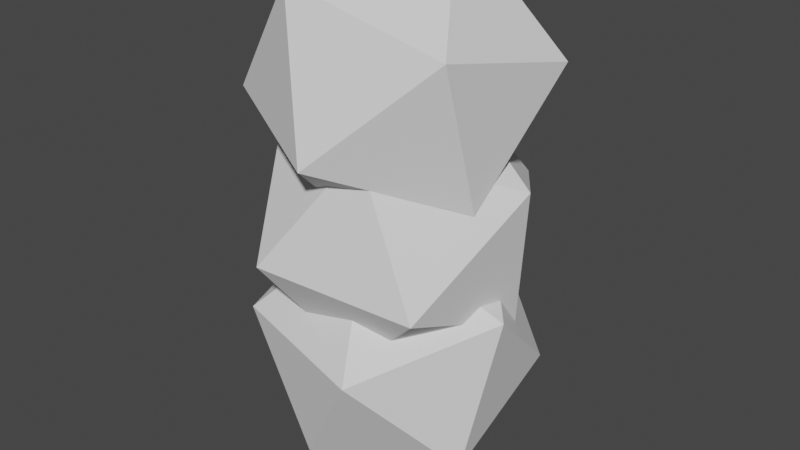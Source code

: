 # Source: Cannon.blend  (saved by Blender 3.3.6; exported with 4.5.12 LTS)
import bpy
from mathutils import Matrix  # noqa: F401  (used for matrix-valued properties, if any)

bpy.ops.wm.read_factory_settings(use_empty=True)
scene = bpy.context.scene
scene.name = 'Scene'

# ---- collections
col_collection = bpy.data.collections.new('Collection'); scene.collection.children.link(col_collection)

# ---- world
world_world = bpy.data.worlds.new('World'); scene.world = world_world
world_world.use_nodes = True; world_world.node_tree.nodes.clear()
_N = world_world.node_tree.nodes; _L = world_world.node_tree.links
n0 = _N.new('ShaderNodeOutputWorld'); n0.name = 'World Output'; n0.location = (300, 300)
n1 = _N.new('ShaderNodeBackground'); n1.name = 'Background'; n1.location = (10, 300)
n1.inputs[0].default_value = (0.05088, 0.05088, 0.05088, 1.0)
_L.new(n1.outputs[0], n0.inputs[0])
n0.is_active_output = True
world_world.color = (0.05088, 0.05088, 0.05088)
world_world.use_sun_shadow = False
world_world.sun_shadow_jitter_overblur = 0.0

# ---- meshes
me_icosphere = bpy.data.meshes.new('Icosphere')
me_icosphere.from_pydata([(0.0, 0.5625, 0.8383), (0.4871, 0.2812, 0.8383), (0.4871, -0.2812, 0.8383), (0.0, -0.5625, 0.8383), (-0.4871, -0.2812, 0.8383), (-0.4871, 0.2812, 0.8383), (0.01096, 0.306, -0.952), (0.7607, -0.3209, -0.5642), (-0.2163, -0.6875, -0.6932), (-0.8876, 0.08515, -0.4526), (-0.3255, 0.9292, -0.1749), (0.6932, 0.6782, -0.2438), (0.3255, -0.9292, 0.1749), (-0.6932, -0.6782, 0.2438), (-0.7607, 0.3209, 0.5642), (0.2163, 0.6875, 0.6932), (0.8876, -0.08515, 0.4526), (-0.03871, -0.3667, -0.06285), (0.6679, -0.7079, 0.637), (-0.3513, -0.931, 0.7675), (-0.909, -0.09408, 0.4605), (-0.2344, 0.6462, 0.1404), (0.7402, 0.2668, 0.2495), (0.2344, -0.6462, 1.593), (-0.7402, -0.2668, 1.484), (-0.6679, 0.7079, 1.096), (0.3513, 0.931, 0.9659), (0.909, 0.09408, 1.273), (0.7402, -0.2206, 1.187), (0.7569, -0.5414, 2.189), (0.05877, -0.9504, 1.517), (0.2361, 0.7013, 1.15), (0.8665, 0.4794, 1.962), (-0.2361, -0.7013, 2.495), (-0.8665, -0.4794, 1.683), (-0.7569, 0.5414, 1.457), (-0.05877, 0.9504, 2.128), (-0.7402, 0.2206, 2.458), (0.0, 0.5625, 2.423), (0.0, 0.5625, 1.476), (-0.167, 0.466, 1.592), (0.0, 0.5625, 1.169), (-0.4871, 0.2812, 2.486), (-0.4871, 0.2812, 1.43), (-0.4871, 0.2812, 1.211), (-0.1189, -0.4938, 2.56), (-0.4559, -0.2992, 2.479), (-0.4871, -0.2812, 2.444), (-0.4871, -0.2812, 1.532), (-0.4765, -0.2874, 1.161), (-0.4871, -0.2812, 1.174), (0.4871, 0.2812, 2.471), (0.4871, 0.2262, 1.527), (0.4871, 0.2812, 1.473), (0.4871, 0.2812, 1.201), (0.4871, 0.2422, 1.169), (0.4871, -0.1459, 2.506), (0.4871, -0.2812, 2.434), (0.4871, -0.2812, 1.481), (0.4871, -0.2812, 1.159), (0.4871, -0.211, 1.109), (-0.4871, 0.211, 2.536), (0.0, -0.5625, 2.476), (-0.0398, -0.5395, 1.562), (0.0, -0.5625, 1.222), (-0.1369, -0.4834, 1.127), (0.0, -0.5625, 1.556), (0.1369, 0.4834, 2.518), (0.4765, 0.2874, 2.484), (0.4559, 0.2992, 1.166), (0.007743, -0.558, 1.568), (0.1115, 0.4981, 1.603), (0.1189, 0.4938, 1.085), (0.1963, -0.4491, 1.633), (-0.4871, -0.2422, 2.477), (-0.4871, -0.061, 1.585), (-0.4871, 0.1459, 1.139), (0.3762, 0.2172, 0.6764), (0.1539, 0.415, 0.7642), (1.07e-08, 0.4615, 0.7107), (-0.3782, -0.2184, 0.6793), (-0.42, 0.03607, 0.7404), (-0.3854, 0.2225, 0.6898), (0.4062, -0.2035, 0.7202), (0.3966, -0.229, 0.7061), (0.07191, -0.4595, 0.7606), (9.614e-09, -0.4717, 0.7236), (-0.1859, -0.4014, 0.7704)], [], [(0, 1, 54, 69, 72, 41), (1, 2, 59, 60, 55, 54), (2, 3, 64, 59), (3, 4, 50, 49, 65, 64), (4, 5, 44, 76, 50), (5, 0, 41, 44), (3, 86, 87, 80, 4), (1, 77, 83, 84, 2), (4, 80, 81, 82, 5), (0, 79, 78, 77, 1), (2, 84, 85, 86, 3), (5, 82, 79, 0), (6, 7, 8), (7, 6, 11), (6, 8, 9), (6, 9, 10), (6, 10, 11), (7, 11, 16), (8, 7, 12), (9, 8, 13), (10, 9, 14), (11, 10, 15), (7, 16, 12), (8, 12, 13), (9, 13, 14), (10, 14, 15), (11, 15, 16), (12, 16, 83, 84, 85), (13, 12, 85, 86, 87), (14, 13, 87, 80, 81), (15, 14, 81, 82, 79, 78), (16, 15, 78, 77, 83), (17, 18, 19), (18, 17, 22), (17, 19, 20), (17, 20, 21), (17, 21, 22), (18, 22, 27), (19, 18, 23), (20, 19, 24), (21, 20, 25), (22, 21, 26), (18, 27, 23), (19, 23, 70, 66, 63, 24), (20, 24, 25), (21, 25, 26), (22, 26, 27), (23, 27, 52, 58, 73), (24, 63, 48, 75), (25, 24, 75, 43, 40), (26, 25, 40, 39, 71), (27, 26, 71, 53, 52), (28, 29, 30), (29, 28, 32), (28, 30, 65, 64, 59, 60), (28, 60, 55), (28, 55, 54, 69, 31, 32), (29, 32, 68, 51, 56), (30, 29, 33), (31, 72, 41, 44, 76, 35), (32, 31, 36), (29, 56, 57, 62, 45, 33), (30, 33, 34), (31, 35, 36), (32, 36, 67, 68), (33, 45, 46), (34, 33, 46, 47, 74, 37), (35, 34, 37), (36, 35, 37), (39, 38, 42, 43, 40), (76, 50, 49, 34, 35), (48, 47, 46, 45, 62, 66, 63), (66, 62, 57, 58, 73, 70), (69, 72, 31), (61, 42, 38, 67, 36, 37), (74, 61, 37), (73, 70, 23), (53, 51, 68, 67, 38, 39, 71), (43, 42, 61, 74, 47, 48, 75), (49, 65, 30, 34), (58, 57, 56, 51, 53, 52)])
_uv = me_icosphere.uv_layers.new(name='UVMap')
_uv.uv.foreach_set('vector', [0.7959, 0.5098, 0.648, 0.5098, 0.648, 0.613, 0.6574, 0.6032, 0.7598, 0.5802, 0.7959, 0.604, 0.648, 0.5098, 0.352, 0.5098, 0.352, 0.6011, 0.389, 0.5868, 0.6274, 0.6039, 0.648, 0.613, 0.352, 0.5098, 0.2041, 0.5098, 0.2041, 0.6192, 0.352, 0.6011, 0.2041, 0.5098, 0.352, 0.5098, 0.352, 0.6055, 0.3488, 0.6017, 0.2457, 0.592, 0.2041, 0.6192, 0.352, 0.5098, 0.648, 0.5098, 0.648, 0.616, 0.5768, 0.5954, 0.352, 0.6055, 0.648, 0.5098, 0.7959, 0.5098, 0.7959, 0.604, 0.648, 0.616, 0.2041, 0.5098, 0.2518, 0.4771, 0.2888, 0.4905, 0.3851, 0.4645, 0.352, 0.5098, 0.648, 0.5098, 0.6143, 0.4637, 0.393, 0.4762, 0.3795, 0.4722, 0.352, 0.5098, 0.352, 0.5098, 0.3851, 0.4645, 0.519, 0.4819, 0.6171, 0.4675, 0.648, 0.5098, 0.7959, 0.5098, 0.7428, 0.4735, 0.7183, 0.4887, 0.6143, 0.4637, 0.648, 0.5098, 0.352, 0.5098, 0.3795, 0.4722, 0.2583, 0.4877, 0.2518, 0.4771, 0.2041, 0.5098, 0.648, 0.5098, 0.6171, 0.4675, 0.7428, 0.4735, 0.7959, 0.5098, 0.661, 0.0, 0.3312, 0.1104, 0.1383, 0.07368, 0.3312, 0.1104, 0.661, 0.0, 0.8568, 0.2017, 0.661, 0.0, 0.1383, 0.07368, 0.5448, 0.1422, 0.661, 0.0, 0.5448, 0.1422, 0.9889, 0.2213, 0.661, 0.0, 0.9889, 0.2213, 0.8568, 0.2017, 0.3312, 0.1104, 0.8568, 0.2017, 0.4552, 0.4, 0.1383, 0.07368, 0.3312, 0.1104, 0.01114, 0.3209, 0.5448, 0.1422, 0.1383, 0.07368, 0.1432, 0.3405, 0.9889, 0.2213, 0.5448, 0.1422, 0.6688, 0.4317, 0.8568, 0.2017, 0.9889, 0.2213, 0.8617, 0.4685, 0.3312, 0.1104, 0.4552, 0.4, 0.01114, 0.3209, 0.1383, 0.07368, 0.01114, 0.3209, 0.1432, 0.3405, 0.5448, 0.1422, 0.1432, 0.3405, 0.6688, 0.4317, 0.9889, 0.2213, 0.6688, 0.4317, 0.8617, 0.4685, 0.8568, 0.2017, 0.8617, 0.4685, 0.4552, 0.4, 0.01114, 0.3209, 0.4552, 0.4, 0.393, 0.4762, 0.3795, 0.4722, 0.2583, 0.4877, 0.1432, 0.3405, 0.01114, 0.3209, 0.2583, 0.4877, 0.2518, 0.4771, 0.2888, 0.4905, 0.6688, 0.4317, 0.1432, 0.3405, 0.2888, 0.4905, 0.3851, 0.4645, 0.519, 0.4819, 0.8617, 0.4685, 0.6688, 0.4317, 0.519, 0.4819, 0.6171, 0.4675, 0.7428, 0.4735, 0.7183, 0.4887, 0.4552, 0.4, 0.8617, 0.4685, 0.7183, 0.4887, 0.6143, 0.4637, 0.393, 0.4762, 0.3071, 0.2532, 0.1276, 0.4525, 0.01021, 0.4896, 0.1276, 0.4525, 0.3071, 0.2532, 0.6404, 0.3421, 0.3071, 0.2532, 0.01021, 0.4896, 0.4505, 0.4022, 0.3071, 0.2532, 0.4505, 0.4022, 0.84, 0.3111, 0.3071, 0.2532, 0.84, 0.3111, 0.6404, 0.3421, 0.1276, 0.4525, 0.6404, 0.3421, 0.5495, 0.6336, 0.01021, 0.4896, 0.1276, 0.4525, 0.16, 0.7247, 0.4505, 0.4022, 0.01021, 0.4896, 0.3596, 0.6937, 0.84, 0.3111, 0.4505, 0.4022, 0.8724, 0.5833, 0.6404, 0.3421, 0.84, 0.3111, 0.9898, 0.5462, 0.1276, 0.4525, 0.5495, 0.6336, 0.16, 0.7247, 0.01021, 0.4896, 0.16, 0.7247, 0.2064, 0.7175, 0.2041, 0.7141, 0.2162, 0.716, 0.3596, 0.6937, 0.4505, 0.4022, 0.3596, 0.6937, 0.8724, 0.5833, 0.84, 0.3111, 0.8724, 0.5833, 0.9898, 0.5462, 0.6404, 0.3421, 0.9898, 0.5462, 0.5495, 0.6336, 0.16, 0.7247, 0.5495, 0.6336, 0.619, 0.7058, 0.352, 0.6928, 0.2637, 0.736, 0.3596, 0.6937, 0.2162, 0.716, 0.352, 0.7075, 0.4679, 0.7226, 0.8724, 0.5833, 0.3596, 0.6937, 0.4679, 0.7226, 0.648, 0.6782, 0.7452, 0.7246, 0.9898, 0.5462, 0.8724, 0.5833, 0.7452, 0.7246, 0.7959, 0.6913, 0.762, 0.7275, 0.5495, 0.6336, 0.9898, 0.5462, 0.762, 0.7275, 0.648, 0.6906, 0.619, 0.7058, 0.3839, 0.6092, 0.2152, 0.8943, 0.0, 0.7031, 0.2152, 0.8943, 0.3839, 0.6092, 0.7522, 0.8297, 0.3839, 0.6092, 0.0, 0.7031, 0.2457, 0.592, 0.2041, 0.6192, 0.352, 0.6011, 0.389, 0.5868, 0.3839, 0.6092, 0.389, 0.5868, 0.6274, 0.6039, 0.3839, 0.6092, 0.6274, 0.6039, 0.648, 0.613, 0.6574, 0.6032, 0.869, 0.5986, 0.7522, 0.8297, 0.2152, 0.8943, 0.7522, 0.8297, 0.6512, 0.9785, 0.648, 0.9747, 0.4232, 0.9848, 0.0, 0.7031, 0.2152, 0.8943, 0.131, 0.9816, 0.869, 0.5986, 0.7598, 0.5802, 0.7959, 0.604, 0.648, 0.616, 0.5768, 0.5954, 0.7848, 0.6859, 0.7522, 0.8297, 0.869, 0.5986, 1.0, 0.8771, 0.2152, 0.8943, 0.4232, 0.9848, 0.352, 0.9642, 0.2041, 0.9762, 0.2402, 1.0, 0.131, 0.9816, 0.0, 0.7031, 0.131, 0.9816, 0.2478, 0.7505, 0.869, 0.5986, 0.7848, 0.6859, 1.0, 0.8771, 0.7522, 0.8297, 1.0, 0.8771, 0.7543, 0.9882, 0.6512, 0.9785, 0.131, 0.9816, 0.2402, 1.0, 0.3426, 0.977, 0.2478, 0.7505, 0.131, 0.9816, 0.3426, 0.977, 0.352, 0.9672, 0.3726, 0.9763, 0.6161, 0.971, 0.7848, 0.6859, 0.2478, 0.7505, 0.6161, 0.971, 1.0, 0.8771, 0.7848, 0.6859, 0.6161, 0.971, 0.7959, 0.6913, 0.7959, 0.961, 0.648, 0.9791, 0.648, 0.6782, 0.7452, 0.7246, 0.5768, 0.5954, 0.352, 0.6055, 0.3488, 0.6017, 0.2478, 0.7505, 0.7848, 0.6859, 0.352, 0.7075, 0.352, 0.9672, 0.3426, 0.977, 0.2402, 1.0, 0.2041, 0.9762, 0.2041, 0.7141, 0.2162, 0.716, 0.2041, 0.7141, 0.2041, 0.9762, 0.352, 0.9642, 0.352, 0.6928, 0.2637, 0.736, 0.2064, 0.7175, 0.6574, 0.6032, 0.7598, 0.5802, 0.869, 0.5986, 0.611, 0.9934, 0.648, 0.9791, 0.7959, 0.961, 0.7543, 0.9882, 1.0, 0.8771, 0.6161, 0.971, 0.3726, 0.9763, 0.611, 0.9934, 0.6161, 0.971, 0.2637, 0.736, 0.2064, 0.7175, 0.16, 0.7247, 0.648, 0.6906, 0.648, 0.9747, 0.6512, 0.9785, 0.7543, 0.9882, 0.7959, 0.961, 0.7959, 0.6913, 0.762, 0.7275, 0.648, 0.6782, 0.648, 0.9791, 0.611, 0.9934, 0.3726, 0.9763, 0.352, 0.9672, 0.352, 0.7075, 0.4679, 0.7226, 0.3488, 0.6017, 0.2457, 0.592, 0.0, 0.7031, 0.2478, 0.7505, 0.352, 0.6928, 0.352, 0.9642, 0.4232, 0.9848, 0.648, 0.9747, 0.648, 0.6906, 0.619, 0.7058])
me_icosphere.update()

# ---- objects
ob_cannon = bpy.data.objects.new('Cannon', me_icosphere)

# ---- transforms, parenting, visibility, modifiers, constraints
ob_cannon.location = (0.0, 0.0, 0.0)

# ---- collection membership
col_collection.objects.link(ob_cannon)

# ---- scene / render settings (as saved in the file)
scene.frame_start = 1; scene.frame_end = 250; scene.frame_set(1)
scene.render.engine = 'BLENDER_EEVEE_NEXT'
scene.cycles.sampling_pattern = 'TABULATED_SOBOL'
scene.cycles.use_light_tree = False
scene.view_settings.view_transform = 'Filmic'
bpy.context.view_layer.update()

# ---- added for rendering (the .blend has no active camera and no usable light): camera, sun
cam_auto = bpy.data.cameras.new('AutoCamera')
cam_auto.lens = 50.0
cam_auto.sensor_width = 36.0
cam_auto.clip_end = 1000.0
ob_auto_camera = bpy.data.objects.new('AutoCamera', cam_auto)
scene.collection.objects.link(ob_auto_camera)
ob_auto_camera.location = (4.05933, -4.87119, 4.0513)
ob_auto_camera.rotation_euler = (1.09748, -7.21219e-08, 0.694738)
scene.camera = ob_auto_camera
light_auto_sun = bpy.data.lights.new('AutoSun', 'SUN')
light_auto_sun.energy = 3.0
light_auto_sun.angle = 0.0523599
ob_auto_sun = bpy.data.objects.new('AutoSun', light_auto_sun)
scene.collection.objects.link(ob_auto_sun)
ob_auto_sun.rotation_euler = (0.872665, 0.174533, 0.523599)
bpy.context.view_layer.update()
